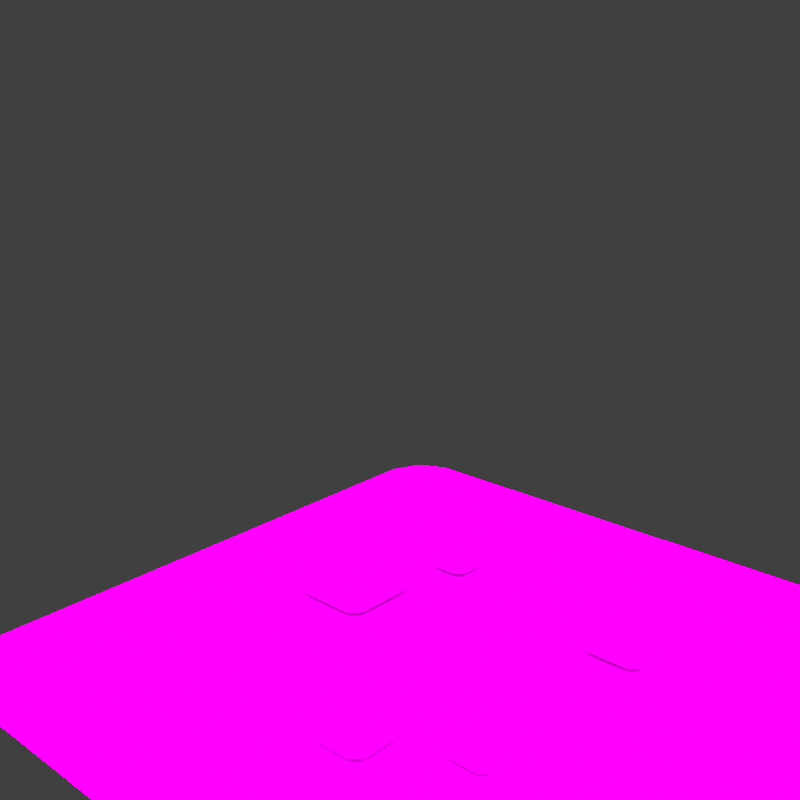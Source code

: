 # Source: cgMulliganStew.blend  (saved by Blender 3.6.11; exported with 4.5.12 LTS)
import bpy
from mathutils import Matrix  # noqa: F401  (used for matrix-valued properties, if any)

bpy.ops.wm.read_factory_settings(use_empty=True)
scene = bpy.context.scene
scene.name = 'Scene'

# ---- collections
col_don_t_render_me = bpy.data.collections.new("Don't Render Me"); scene.collection.children.link(col_don_t_render_me)

# ---- images (referenced by path relative to the original .blend; pixels are not part of the script)
import os
ASSET_DIR = os.environ.get("B2B_ASSET_DIR", "")  # directory of the original .blend (textures are referenced by path, not embedded)
HERE = os.path.dirname(os.path.abspath(__file__))  # packed textures are extracted next to this script under _unpacked/

def load_image(name, relpath, width, height, colorspace="sRGB"):
    """Load a texture the original file referenced (path relative to the .blend, or extracted next to this script)."""
    p = next((c for c in (os.path.join(HERE, relpath), os.path.join(ASSET_DIR, relpath)) if relpath and os.path.exists(c)), "")
    if p:
        img = bpy.data.images.load(p, check_existing=True)
        img.name = name
    else:  # same state as the original file: an image datablock whose file is absent (Cycles renders it pink)
        img = bpy.data.images.new(name, width, height)
        img.source = "FILE"
        img.filepath = "//" + (relpath or name)
    img.colorspace_settings.name = colorspace
    return img
img_cgmulliganstew = load_image('cgMulliganStew', 'cgMulliganStew.png', 1024, 1024, 'sRGB')

# ---- materials (node trees are filled in below, after node groups)
mat_cgmulliganstew = bpy.data.materials.new('cgMulliganStew')
mat_cgmulliganstew.diffuse_color = (0.0, 0.0, 0.0, 1.0)
mat_cgmulliganstew.roughness = 0.5528
mat_cgmulliganstew.specular_intensity = 1.0
mat_cgmulliganstew.metallic = 1.0
mat_material = bpy.data.materials.new('Material')
mat_material.alpha_threshold = 0.0
mat_material.line_color = (0.0, 0.0, 0.0, 1.0)
mat_pla_template = bpy.data.materials.new('PLA_Template')
mat_pla_template.diffuse_color = (0.5, 0.5, 0.5, 1.0)
mat_pla_template.roughness = 0.5528
mat_pla_template.specular_intensity = 0.0

# ---- node groups
ng_pla_pok_mon_shader = bpy.data.node_groups.new('PLA Pokémon Shader', 'ShaderNodeTree')
_s = ng_pla_pok_mon_shader.interface.new_socket(name='Shader', in_out='OUTPUT', socket_type='NodeSocketShader')
_s = ng_pla_pok_mon_shader.interface.new_socket(name='Albedo', in_out='INPUT', socket_type='NodeSocketColor')
_s.default_value = (1.0, 0.6235, 0.0, 1.0)
_s = ng_pla_pok_mon_shader.interface.new_socket(name='_Lym Color', in_out='INPUT', socket_type='NodeSocketColor')
_s.default_value = (0.8, 0.8, 0.8, 1.0)
_s = ng_pla_pok_mon_shader.interface.new_socket(name='_Lym Alpha', in_out='INPUT', socket_type='NodeSocketFloat')
_s.subtype = 'FACTOR'
_s.default_value = 0.5
_s.min_value = 0.0
_s.max_value = 1.0
_s = ng_pla_pok_mon_shader.interface.new_socket(name='Layer Color Mask 1', in_out='INPUT', socket_type='NodeSocketColor')
_s.default_value = (0.002732, 0.002125, 0.002125, 1.0)
_s = ng_pla_pok_mon_shader.interface.new_socket(name='Layer Color Mask 2', in_out='INPUT', socket_type='NodeSocketColor')
_s.default_value = (0.03434, 0.008023, 0.003035, 1.0)
_s = ng_pla_pok_mon_shader.interface.new_socket(name='Layer Color Mask 3', in_out='INPUT', socket_type='NodeSocketColor')
_s.default_value = (0.02029, 0.02029, 0.02029, 1.0)
_s = ng_pla_pok_mon_shader.interface.new_socket(name='Layer Color Mask 4', in_out='INPUT', socket_type='NodeSocketColor')
_s.default_value = (0.02029, 0.02029, 0.02029, 1.0)
_s = ng_pla_pok_mon_shader.interface.new_socket(name='Gamma Adjust', in_out='INPUT', socket_type='NodeSocketFloat')
_s.default_value = 0.5
_s.min_value = 0.001
_s.max_value = 10.0
_s = ng_pla_pok_mon_shader.interface.new_socket(name='Roughness', in_out='INPUT', socket_type='NodeSocketFloat')
_s.subtype = 'FACTOR'
_s.default_value = 0.5
_s.min_value = 0.0
_s.max_value = 1.0
_s = ng_pla_pok_mon_shader.interface.new_socket(name='Color', in_out='INPUT', socket_type='NodeSocketColor')
_s.default_value = (0.8, 0.8, 0.8, 1.0)
_s = ng_pla_pok_mon_shader.interface.new_socket(name='_ao', in_out='INPUT', socket_type='NodeSocketColor')
_s.default_value = (1.0, 1.0, 1.0, 1.0)
_s = ng_pla_pok_mon_shader.interface.new_socket(name='_nrm', in_out='INPUT', socket_type='NodeSocketColor')
_s.default_value = (0.5, 0.5, 1.0, 1.0)
_s = ng_pla_pok_mon_shader.interface.new_socket(name='Normal Map Strength', in_out='INPUT', socket_type='NodeSocketFloat')
_s.default_value = 3.0
_s.min_value = 0.0
_s.max_value = 10.0
_N = ng_pla_pok_mon_shader.nodes; _L = ng_pla_pok_mon_shader.links
n0 = _N.new('ShaderNodeValToRGB'); n0.name = 'Rampa de color'; n0.location = (211, -360)
n0.hide = True
while len(n0.color_ramp.elements) > 1: n0.color_ramp.elements.remove(n0.color_ramp.elements[-1])
n0.color_ramp.elements[0].position = 0.2402; n0.color_ramp.elements[0].color = (1.0, 1.0, 1.0, 1.0)
_e = n0.color_ramp.elements.new(0.5459); _e.color = (0.0, 0.0, 0.0, 1.0)
n1 = _N.new('ShaderNodeMixShader'); n1.name = 'Mezclar sombreadores'; n1.location = (1032, -54)
n2 = _N.new('ShaderNodeValToRGB'); n2.name = 'Rampa de color.003'; n2.location = (-841, 144)
n2.hide = True
n2.color_ramp.interpolation = 'EASE'
while len(n2.color_ramp.elements) > 1: n2.color_ramp.elements.remove(n2.color_ramp.elements[-1])
n2.color_ramp.elements[0].position = 0.0; n2.color_ramp.elements[0].color = (0.0, 0.0, 0.0, 1.0)
_e = n2.color_ramp.elements.new(0.7077); _e.color = (1.0, 1.0, 1.0, 1.0)
n3 = _N.new('ShaderNodeValToRGB'); n3.name = 'Rampa de color.002'; n3.location = (-840, 65)
n3.hide = True
n3.color_ramp.interpolation = 'EASE'
while len(n3.color_ramp.elements) > 1: n3.color_ramp.elements.remove(n3.color_ramp.elements[-1])
n3.color_ramp.elements[0].position = 0.0; n3.color_ramp.elements[0].color = (0.0, 0.0, 0.0, 1.0)
_e = n3.color_ramp.elements.new(0.03494); _e.color = (1.0, 1.0, 1.0, 1.0)
n4 = _N.new('ShaderNodeValToRGB'); n4.name = 'Rampa de color.001'; n4.location = (-833, 203)
n4.hide = True
n4.color_ramp.interpolation = 'EASE'
while len(n4.color_ramp.elements) > 1: n4.color_ramp.elements.remove(n4.color_ramp.elements[-1])
n4.color_ramp.elements[0].position = 0.0; n4.color_ramp.elements[0].color = (0.0, 0.0, 0.0, 1.0)
_e = n4.color_ramp.elements.new(0.03494); _e.color = (1.0, 1.0, 1.0, 1.0)
n5 = _N.new('ShaderNodeMix'); n5.name = 'Mezclar.005'; n5.location = (-546, 79)
n5.label = 'Blue Channel'
n5.hide = True
n5.data_type = 'RGBA'
n6 = _N.new('NodeGroupOutput'); n6.name = 'Group Output'; n6.location = (1222, 0)
n7 = _N.new('ShaderNodeMix'); n7.name = 'Mezclar.006'; n7.location = (-529, 146)
n7.label = 'Green Channel'
n7.hide = True
n7.data_type = 'RGBA'
n8 = _N.new('ShaderNodeMix'); n8.name = 'Mezclar.004'; n8.location = (-550, 24)
n8.label = 'Alpha Channel'
n8.hide = True
n8.data_type = 'RGBA'
n9 = _N.new('NodeGroupInput'); n9.name = 'Group Input'; n9.location = (-1343, 21)
n10 = _N.new('ShaderNodeGamma'); n10.name = 'Gamma'; n10.location = (-376, 19)
n10.hide = True
n11 = _N.new('ShaderNodeHueSaturation'); n11.name = 'Tono Saturación Valor'; n11.location = (72, -153)
n11.inputs[0].default_value = 0.45
n11.inputs[1].default_value = 2.0
n11.inputs[2].default_value = 0.2
n12 = _N.new('ShaderNodeMix'); n12.name = 'Mezclar.001'; n12.location = (-175, -22)
n12.hide = True
n12.data_type = 'RGBA'
n12.blend_type = 'OVERLAY'
n12.inputs[0].default_value = 1.0
n13 = _N.new('ShaderNodeMix'); n13.name = 'Mezclar.003'; n13.location = (-530, 213)
n13.label = 'Red Channel'
n13.hide = True
n13.data_type = 'RGBA'
n14 = _N.new('ShaderNodeSeparateColor'); n14.name = 'Separar RVA.001'; n14.location = (-1073, 147)
n14.hide = True
n15 = _N.new('ShaderNodeNormalMap'); n15.name = 'Mapa de normales'; n15.location = (-411, -329)
n16 = _N.new('ShaderNodeBsdfDiffuse'); n16.name = 'BSDF Difuso'; n16.location = (-155, -459)
n16.hide = True
n17 = _N.new('ShaderNodeShaderToRGB'); n17.name = 'Sombreador a RVA'; n17.location = (87, -446)
n17.hide = True
n18 = _N.new('ShaderNodeMix'); n18.name = 'Mezclar'; n18.location = (471, -130)
n18.data_type = 'RGBA'
n19 = _N.new('ShaderNodeEmission'); n19.name = 'Emisión'; n19.location = (767, -139)
n20 = _N.new('ShaderNodeEeveeSpecular'); n20.name = 'Especularidad BSDF'; n20.location = (662, 230)
n20.width = 224
n20.inputs[4].default_value = 0.9142
_L.new(n9.outputs[0], n13.inputs[6])
_L.new(n9.outputs[1], n14.inputs[0])
_L.new(n9.outputs[2], n8.inputs[0])
_L.new(n9.outputs[8], n20.inputs[2])
_L.new(n9.outputs[9], n16.inputs[0])
_L.new(n9.outputs[10], n20.inputs[1])
_L.new(n1.outputs[0], n6.inputs[0])
_L.new(n9.outputs[11], n15.inputs[1])
_L.new(n17.outputs[0], n0.inputs[0])
_L.new(n16.outputs[0], n17.inputs[0])
_L.new(n18.outputs[2], n19.inputs[0])
_L.new(n0.outputs[0], n18.inputs[0])
_L.new(n11.outputs[0], n18.inputs[7])
_L.new(n12.outputs[2], n11.inputs[4])
_L.new(n12.outputs[2], n18.inputs[6])
_L.new(n20.outputs[0], n1.inputs[1])
_L.new(n19.outputs[0], n1.inputs[2])
_L.new(n15.outputs[0], n20.inputs[5])
_L.new(n14.outputs[0], n4.inputs[0])
_L.new(n14.outputs[2], n3.inputs[0])
_L.new(n13.outputs[2], n7.inputs[6])
_L.new(n7.outputs[2], n5.inputs[6])
_L.new(n5.outputs[2], n8.inputs[6])
_L.new(n3.outputs[0], n5.inputs[0])
_L.new(n4.outputs[0], n13.inputs[0])
_L.new(n14.outputs[1], n2.inputs[0])
_L.new(n2.outputs[0], n7.inputs[0])
_L.new(n8.outputs[2], n10.inputs[0])
_L.new(n10.outputs[0], n12.inputs[6])
_L.new(n9.outputs[3], n13.inputs[7])
_L.new(n9.outputs[4], n7.inputs[7])
_L.new(n9.outputs[5], n5.inputs[7])
_L.new(n9.outputs[6], n8.inputs[7])
_L.new(n9.outputs[10], n12.inputs[7])
_L.new(n9.outputs[12], n15.inputs[0])
_L.new(n9.outputs[7], n10.inputs[1])
_L.new(n18.outputs[2], n20.inputs[0])
n6.is_active_output = True

# ---- material node trees
mat_cgmulliganstew.use_nodes = True; mat_cgmulliganstew.node_tree.nodes.clear()
_N = mat_cgmulliganstew.node_tree.nodes; _L = mat_cgmulliganstew.node_tree.links
n0 = _N.new('ShaderNodeBsdfPrincipled'); n0.name = 'Principled BSDF'; n0.location = (10, 300)
n0.distribution = 'GGX'
n0.subsurface_method = 'RANDOM_WALK_SKIN'
n0.inputs[2].default_value = 0.0
n0.inputs[3].default_value = 1.45
n0.inputs[13].default_value = 0.0
n0.inputs[27].default_value = (0.0, 0.0, 0.0, 1.0)
n0.inputs[28].default_value = 1.0
n1 = _N.new('ShaderNodeOutputMaterial'); n1.name = 'Material Output'; n1.location = (300, 300)
n2 = _N.new('ShaderNodeTexImage'); n2.name = 'Image Texture'; n2.location = (-337, 303)
n2.label = '64 x 64 px | 64 x 32 px | 64 x 16 px'
n2.image = img_cgmulliganstew
_L.new(n0.outputs[0], n1.inputs[0])
_L.new(n2.outputs[0], n0.inputs[0])
n1.is_active_output = True
mat_material.use_nodes = True; mat_material.node_tree.nodes.clear()
_N = mat_material.node_tree.nodes; _L = mat_material.node_tree.links
n0 = _N.new('ShaderNodeOutputMaterial'); n0.name = 'Material Output'; n0.location = (300, 300)
n1 = _N.new('ShaderNodeBsdfPrincipled'); n1.name = 'Principled BSDF'; n1.location = (10, 300)
n1.distribution = 'GGX'
n1.subsurface_method = 'BURLEY'
n1.inputs[2].default_value = 0.4
n1.inputs[3].default_value = 1.45
n1.inputs[27].default_value = (0.0, 0.0, 0.0, 1.0)
n1.inputs[28].default_value = 1.0
_L.new(n1.outputs[0], n0.inputs[0])
n0.is_active_output = True
mat_pla_template.use_nodes = True; mat_pla_template.node_tree.nodes.clear()
_N = mat_pla_template.node_tree.nodes; _L = mat_pla_template.node_tree.links
n0 = _N.new('ShaderNodeOutputMaterial'); n0.name = 'Material Output'; n0.location = (-1586, 659)
n1 = _N.new('ShaderNodeTexImage'); n1.name = 'Imagen.006'; n1.location = (-2534, 902)
n1.label = 'Albedo'
n2 = _N.new('ShaderNodeTexImage'); n2.name = 'Image Texture'; n2.location = (-2845, 391)
n2.label = 'Roughness Map'
n3 = _N.new('ShaderNodeTexImage'); n3.name = 'Imagen.002'; n3.location = (-2510, -217)
n3.label = 'Normal Map'
n4 = _N.new('ShaderNodeTexImage'); n4.name = 'Imagen.001'; n4.location = (-2842, 41)
n4.label = 'Ambient Occlusion'
n4.width = 256
n5 = _N.new('ShaderNodeTexImage'); n5.name = 'Imagen.007'; n5.location = (-2516, 574)
n5.label = 'LayeredMask'
n5.width = 244
n5.interpolation = 'Smart'
n6 = _N.new('ShaderNodeGroup'); n6.name = 'Grupo'; n6.location = (-1979, 625)
n6.node_tree = ng_pla_pok_mon_shader
n6.inputs[3].default_value = (0.04187, 0.03299, 0.1194, 1.0)
n6.inputs[4].default_value = (0.0, 1.0, 0.1304, 1.0)
n6.inputs[5].default_value = (0.001946, 0.0, 0.338, 1.0)
n6.inputs[6].default_value = (0.3518, 0.01549, 0.5862, 1.0)
n6.inputs[7].default_value = 1.0
n6.inputs[12].default_value = 3.0
_L.new(n6.outputs[0], n0.inputs[0])
_L.new(n1.outputs[0], n6.inputs[0])
_L.new(n5.outputs[0], n6.inputs[1])
_L.new(n5.outputs[1], n6.inputs[2])
_L.new(n2.outputs[0], n6.inputs[8])
_L.new(n2.outputs[0], n6.inputs[9])
_L.new(n4.outputs[0], n6.inputs[10])
_L.new(n3.outputs[0], n6.inputs[11])
n0.is_active_output = True

# ---- world
world_world = bpy.data.worlds.new('World'); scene.world = world_world
world_world.use_nodes = True; world_world.node_tree.nodes.clear()
_N = world_world.node_tree.nodes; _L = world_world.node_tree.links
n0 = _N.new('ShaderNodeOutputWorld'); n0.name = 'World Output'; n0.location = (300, 300)
n1 = _N.new('ShaderNodeBackground'); n1.name = 'Background'; n1.location = (10, 300)
n1.inputs[0].default_value = (0.05088, 0.05088, 0.05088, 1.0)
_L.new(n1.outputs[0], n0.inputs[0])
n0.is_active_output = True
world_world.color = (0.05088, 0.05088, 0.05088)
world_world.use_sun_shadow = False
world_world.sun_shadow_jitter_overblur = 0.0

# ---- cameras
cam_camera = bpy.data.cameras.new('Camera')
cam_camera.clip_end = 2e+04

# ---- lights
light_sun = bpy.data.lights.new('Sun', 'SUN')
light_sun.specular_factor = 0.0
light_sun.transmission_factor = 0.0
light_sun.angle = 3.142

# ---- meshes
me_cgmulliganstew = bpy.data.meshes.new('cgMulliganStew')
me_cgmulliganstew.from_pydata([(1.227, 1.432, -1.081e-07), (-1.365, 1.365, -1.03e-07), (-1.227, 1.432, -1.081e-07), (1.365, 1.365, -1.03e-07), (-1.432, 1.227, -9.265e-08), (1.432, 1.227, -9.265e-08), (-1.432, -1.227, 9.265e-08), (1.432, -1.227, 9.265e-08), (-1.365, -1.365, 1.03e-07), (1.365, -1.365, 1.03e-07), (-1.227, -1.432, 1.081e-07), (1.227, -1.432, 1.081e-07), (1.5, 1.75, -1.321e-07), (1.227, 1.432, -1.081e-07), (-1.227, 1.432, -1.081e-07), (1.365, 1.365, -1.03e-07), (-1.5, 1.75, -1.321e-07), (1.671, 1.671, -1.261e-07), (1.75, 1.5, -1.132e-07), (1.432, 1.227, -9.265e-08), (-1.365, 1.365, -1.03e-07), (-1.671, 1.671, -1.261e-07), (1.75, -1.5, 1.132e-07), (1.432, -1.227, 9.265e-08), (-1.75, 1.5, -1.132e-07), (-1.432, 1.227, -9.265e-08), (-1.432, -1.227, 9.265e-08), (-1.75, -1.5, 1.132e-07), (1.365, -1.365, 1.03e-07), (1.671, -1.671, 1.261e-07), (1.5, -1.75, 1.321e-07), (1.227, -1.432, 1.081e-07), (-1.365, -1.365, 1.03e-07), (-1.671, -1.671, 1.261e-07), (-1.5, -1.75, 1.321e-07), (-1.227, -1.432, 1.081e-07), (-0.9882, -0.04573, 0.03298), (-0.9882, 0.3186, 0.03298), (-0.9309, 0.3756, 0.03298), (-0.9309, -0.1028, 0.03298), (-0.5648, -0.1028, 0.03298), (-0.5648, 0.3756, 0.03298), (-0.5098, -0.04573, 0.03298), (-0.5098, 0.3186, 0.03298), (-0.02429, -0.8845, 0.03298), (-0.02429, -0.629, 0.03298), (0.02992, -0.5824, 0.03298), (0.02992, -0.9311, 0.03298), (0.2723, -0.9311, 0.03298), (0.2723, -0.5824, 0.03298), (0.3244, -0.8845, 0.03298), (0.3244, -0.629, 0.03298), (0.4632, 0.4415, 0.03298), (0.4632, 0.703, 0.03298), (0.5146, 0.7466, 0.03298), (0.5146, 0.3979, 0.03298), (0.7616, 0.3979, 0.03298), (0.7616, 0.7466, 0.03298), (0.8119, 0.4415, 0.03298), (0.8119, 0.703, 0.03298), (-0.6323, 0.6078, 0.03298), (-0.6323, 0.7852, 0.03298), (-0.5946, 0.8176, 0.03298), (-0.5946, 0.5754, 0.03298), (-0.4262, 0.5754, 0.03298), (-0.4262, 0.8176, 0.03298), (-0.3901, 0.6078, 0.03298), (-0.3901, 0.7852, 0.03298), (0.4983, -0.6181, 0.03298), (0.4983, -0.4192, 0.03298), (0.5296, -0.3881, 0.03298), (0.5296, -0.6492, 0.03298), (0.7294, -0.6492, 0.03298), (0.7294, -0.3881, 0.03298), (0.7594, -0.6181, 0.03298), (0.7594, -0.4192, 0.03298)], [], [(2, 1, 0), (1, 3, 0), (1, 4, 3), (4, 5, 3), (4, 6, 5), (6, 7, 5), (6, 8, 7), (8, 9, 7), (8, 10, 9), (10, 11, 9), (14, 13, 12), (12, 13, 15), (16, 14, 12), (17, 12, 15), (17, 15, 18), (15, 19, 18), (20, 14, 16), (21, 20, 16), (18, 19, 22), (19, 23, 22), (21, 24, 20), (24, 25, 20), (26, 25, 24), (27, 26, 24), (22, 23, 28), (29, 22, 28), (29, 28, 30), (28, 31, 30), (32, 26, 27), (33, 32, 27), (30, 31, 34), (33, 34, 32), (31, 35, 34), (34, 35, 32), (38, 37, 36), (39, 38, 36), (39, 40, 38), (40, 41, 38), (40, 42, 41), (42, 43, 41), (46, 45, 44), (47, 46, 44), (47, 48, 46), (48, 49, 46), (48, 50, 49), (50, 51, 49), (54, 53, 52), (55, 54, 52), (55, 56, 54), (56, 57, 54), (56, 58, 57), (58, 59, 57), (62, 61, 60), (63, 62, 60), (63, 64, 62), (64, 65, 62), (64, 66, 65), (66, 67, 65), (70, 69, 68), (71, 70, 68), (71, 72, 70), (72, 73, 70), (72, 74, 73), (74, 75, 73)])
me_cgmulliganstew.polygons.foreach_set('use_smooth', [True] * 64)
_uv = me_cgmulliganstew.uv_layers.new(name='UV0')
_uv.uv.foreach_set('vector', [0.67, 0.835, 0.665, 0.835, 0.665, 0.83, 0.83, 0.665, 0.835, 0.665, 0.835, 0.67, 0.67, 0.835, 0.665, 0.835, 0.665, 0.83, 0.83, 0.665, 0.835, 0.665, 0.835, 0.67, 0.67, 0.835, 0.665, 0.835, 0.665, 0.83, 0.83, 0.665, 0.835, 0.665, 0.835, 0.67, 0.67, 0.835, 0.665, 0.835, 0.665, 0.83, 0.83, 0.665, 0.835, 0.665, 0.835, 0.67, 0.67, 0.835, 0.665, 0.835, 0.665, 0.83, 0.83, 0.665, 0.835, 0.665, 0.835, 0.67, 0.17, 0.835, 0.165, 0.835, 0.165, 0.83, 0.33, 0.665, 0.335, 0.665, 0.335, 0.67, 0.17, 0.835, 0.165, 0.835, 0.165, 0.83, 0.33, 0.665, 0.335, 0.665, 0.335, 0.67, 0.17, 0.835, 0.165, 0.835, 0.165, 0.83, 0.33, 0.665, 0.335, 0.665, 0.335, 0.67, 0.17, 0.835, 0.165, 0.835, 0.165, 0.83, 0.33, 0.665, 0.335, 0.665, 0.335, 0.67, 0.17, 0.835, 0.165, 0.835, 0.165, 0.83, 0.33, 0.665, 0.335, 0.665, 0.335, 0.67, 0.17, 0.835, 0.165, 0.835, 0.165, 0.83, 0.33, 0.665, 0.335, 0.665, 0.335, 0.67, 0.17, 0.835, 0.165, 0.835, 0.165, 0.83, 0.33, 0.665, 0.335, 0.665, 0.335, 0.67, 0.17, 0.835, 0.165, 0.835, 0.165, 0.83, 0.33, 0.665, 0.335, 0.665, 0.335, 0.67, 0.17, 0.835, 0.165, 0.835, 0.165, 0.83, 0.33, 0.665, 0.335, 0.665, 0.335, 0.67, 0.17, 0.835, 0.165, 0.835, 0.165, 0.83, 0.33, 0.665, 0.335, 0.665, 0.335, 0.67, 0.17, 0.835, 0.165, 0.835, 0.165, 0.83, 0.33, 0.665, 0.335, 0.665, 0.335, 0.67, 0.17, 0.835, 0.165, 0.835, 0.165, 0.83, 0.33, 0.665, 0.335, 0.665, 0.335, 0.67, 0.17, 0.335, 0.165, 0.335, 0.165, 0.33, 0.33, 0.165, 0.335, 0.165, 0.335, 0.17, 0.17, 0.335, 0.165, 0.335, 0.165, 0.33, 0.33, 0.165, 0.335, 0.165, 0.335, 0.17, 0.17, 0.335, 0.165, 0.335, 0.165, 0.33, 0.33, 0.165, 0.335, 0.165, 0.335, 0.17, 0.17, 0.335, 0.165, 0.335, 0.165, 0.33, 0.33, 0.165, 0.335, 0.165, 0.335, 0.17, 0.17, 0.335, 0.165, 0.335, 0.165, 0.33, 0.33, 0.165, 0.335, 0.165, 0.335, 0.17, 0.17, 0.335, 0.165, 0.335, 0.165, 0.33, 0.33, 0.165, 0.335, 0.165, 0.335, 0.17, 0.17, 0.335, 0.165, 0.335, 0.165, 0.33, 0.33, 0.165, 0.335, 0.165, 0.335, 0.17, 0.17, 0.335, 0.165, 0.335, 0.165, 0.33, 0.33, 0.165, 0.335, 0.165, 0.335, 0.17, 0.17, 0.335, 0.165, 0.335, 0.165, 0.33, 0.33, 0.165, 0.335, 0.165, 0.335, 0.17, 0.67, 0.335, 0.665, 0.335, 0.665, 0.33, 0.83, 0.165, 0.835, 0.165, 0.835, 0.17, 0.67, 0.335, 0.665, 0.335, 0.665, 0.33, 0.83, 0.165, 0.835, 0.165, 0.835, 0.17, 0.67, 0.335, 0.665, 0.335, 0.665, 0.33, 0.83, 0.165, 0.835, 0.165, 0.835, 0.17, 0.67, 0.335, 0.665, 0.335, 0.665, 0.33, 0.83, 0.165, 0.835, 0.165, 0.835, 0.17, 0.67, 0.335, 0.665, 0.335, 0.665, 0.33, 0.83, 0.165, 0.835, 0.165, 0.835, 0.17, 0.67, 0.335, 0.665, 0.335, 0.665, 0.33, 0.83, 0.165, 0.835, 0.165, 0.835, 0.17])
_ca = me_cgmulliganstew.color_attributes.new('Attribute', 'BYTE_COLOR', 'CORNER')
_ca.data.foreach_set('color', [0.5395, 0.2122, 0.02843, 1.0, 0.5395, 0.2122, 0.02843, 1.0, 0.5395, 0.2122, 0.02843, 1.0, 0.5395, 0.2122, 0.02843, 1.0, 0.5395, 0.2122, 0.02843, 1.0, 0.5395, 0.2122, 0.02843, 1.0, 0.5395, 0.2122, 0.02843, 1.0, 0.5395, 0.2122, 0.02843, 1.0, 0.5395, 0.2122, 0.02843, 1.0, 0.5395, 0.2122, 0.02843, 1.0, 0.5395, 0.2122, 0.02843, 1.0, 0.5395, 0.2122, 0.02843, 1.0, 0.5395, 0.2122, 0.02843, 1.0, 0.5395, 0.2122, 0.02843, 1.0, 0.5395, 0.2122, 0.02843, 1.0, 0.5395, 0.2122, 0.02843, 1.0, 0.5395, 0.2122, 0.02843, 1.0, 0.5395, 0.2122, 0.02843, 1.0, 0.5395, 0.2122, 0.02843, 1.0, 0.5395, 0.2122, 0.02843, 1.0, 0.5395, 0.2122, 0.02843, 1.0, 0.5395, 0.2122, 0.02843, 1.0, 0.5395, 0.2122, 0.02843, 1.0, 0.5395, 0.2122, 0.02843, 1.0, 0.5395, 0.2122, 0.02843, 1.0, 0.5395, 0.2122, 0.02843, 1.0, 0.5395, 0.2122, 0.02843, 1.0, 0.5395, 0.2122, 0.02843, 1.0, 0.5395, 0.2122, 0.02843, 1.0, 0.5395, 0.2122, 0.02843, 1.0, 0.3968, 0.1559, 0.02217, 1.0, 0.3968, 0.1559, 0.02217, 1.0, 0.3968, 0.1559, 0.02217, 1.0, 0.3968, 0.1559, 0.02217, 1.0, 0.3968, 0.1559, 0.02217, 1.0, 0.3968, 0.1559, 0.02217, 1.0, 0.3968, 0.1559, 0.02217, 1.0, 0.3968, 0.1559, 0.02217, 1.0, 0.3968, 0.1559, 0.02217, 1.0, 0.3968, 0.1559, 0.02217, 1.0, 0.3968, 0.1559, 0.02217, 1.0, 0.3968, 0.1559, 0.02217, 1.0, 0.3968, 0.1559, 0.02217, 1.0, 0.3968, 0.1559, 0.02217, 1.0, 0.3968, 0.1559, 0.02217, 1.0, 0.3968, 0.1559, 0.02217, 1.0, 0.3968, 0.1559, 0.02217, 1.0, 0.3968, 0.1559, 0.02217, 1.0, 0.3968, 0.1559, 0.02217, 1.0, 0.3968, 0.1559, 0.02217, 1.0, 0.3968, 0.1559, 0.02217, 1.0, 0.3968, 0.1559, 0.02217, 1.0, 0.3968, 0.1559, 0.02217, 1.0, 0.3968, 0.1559, 0.02217, 1.0, 0.3968, 0.1559, 0.02217, 1.0, 0.3968, 0.1559, 0.02217, 1.0, 0.3968, 0.1559, 0.02217, 1.0, 0.3968, 0.1559, 0.02217, 1.0, 0.3968, 0.1559, 0.02217, 1.0, 0.3968, 0.1559, 0.02217, 1.0, 0.3968, 0.1559, 0.02217, 1.0, 0.3968, 0.1559, 0.02217, 1.0, 0.3968, 0.1559, 0.02217, 1.0, 0.3968, 0.1559, 0.02217, 1.0, 0.3968, 0.1559, 0.02217, 1.0, 0.3968, 0.1559, 0.02217, 1.0, 0.3968, 0.1559, 0.02217, 1.0, 0.3968, 0.1559, 0.02217, 1.0, 0.3968, 0.1559, 0.02217, 1.0, 0.3968, 0.1559, 0.02217, 1.0, 0.3968, 0.1559, 0.02217, 1.0, 0.3968, 0.1559, 0.02217, 1.0, 0.3968, 0.1559, 0.02217, 1.0, 0.3968, 0.1559, 0.02217, 1.0, 0.3968, 0.1559, 0.02217, 1.0, 0.3968, 0.1559, 0.02217, 1.0, 0.3968, 0.1559, 0.02217, 1.0, 0.3968, 0.1559, 0.02217, 1.0, 0.3968, 0.1559, 0.02217, 1.0, 0.3968, 0.1559, 0.02217, 1.0, 0.3968, 0.1559, 0.02217, 1.0, 0.3968, 0.1559, 0.02217, 1.0, 0.3968, 0.1559, 0.02217, 1.0, 0.3968, 0.1559, 0.02217, 1.0, 0.3968, 0.1559, 0.02217, 1.0, 0.3968, 0.1559, 0.02217, 1.0, 0.3968, 0.1559, 0.02217, 1.0, 0.3968, 0.1559, 0.02217, 1.0, 0.3968, 0.1559, 0.02217, 1.0, 0.3968, 0.1559, 0.02217, 1.0, 0.3968, 0.1559, 0.02217, 1.0, 0.3968, 0.1559, 0.02217, 1.0, 0.3968, 0.1559, 0.02217, 1.0, 0.3968, 0.1559, 0.02217, 1.0, 0.3968, 0.1559, 0.02217, 1.0, 0.3968, 0.1559, 0.02217, 1.0, 0.3968, 0.1559, 0.02217, 1.0, 0.3968, 0.1559, 0.02217, 1.0, 0.3968, 0.1559, 0.02217, 1.0, 0.3968, 0.1559, 0.02217, 1.0, 0.3968, 0.1559, 0.02217, 1.0, 0.3968, 0.1559, 0.02217, 1.0, 0.4072, 0.06663, 0.005182, 1.0, 0.4072, 0.06663, 0.005182, 1.0, 0.4072, 0.06663, 0.005182, 1.0, 0.4072, 0.06663, 0.005182, 1.0, 0.4072, 0.06663, 0.005182, 1.0, 0.4072, 0.06663, 0.005182, 1.0, 0.4072, 0.06663, 0.005182, 1.0, 0.4072, 0.06663, 0.005182, 1.0, 0.4072, 0.06663, 0.005182, 1.0, 0.4072, 0.06663, 0.005182, 1.0, 0.4072, 0.06663, 0.005182, 1.0, 0.4072, 0.06663, 0.005182, 1.0, 0.4072, 0.06663, 0.005182, 1.0, 0.4072, 0.06663, 0.005182, 1.0, 0.4072, 0.06663, 0.005182, 1.0, 0.4072, 0.06663, 0.005182, 1.0, 0.4072, 0.06663, 0.005182, 1.0, 0.4072, 0.06663, 0.005182, 1.0, 0.4072, 0.06663, 0.005182, 1.0, 0.4072, 0.06663, 0.005182, 1.0, 0.4072, 0.06663, 0.005182, 1.0, 0.4072, 0.06663, 0.005182, 1.0, 0.4072, 0.06663, 0.005182, 1.0, 0.4072, 0.06663, 0.005182, 1.0, 0.4072, 0.06663, 0.005182, 1.0, 0.4072, 0.06663, 0.005182, 1.0, 0.4072, 0.06663, 0.005182, 1.0, 0.4072, 0.06663, 0.005182, 1.0, 0.4072, 0.06663, 0.005182, 1.0, 0.4072, 0.06663, 0.005182, 1.0, 0.4072, 0.06663, 0.005182, 1.0, 0.4072, 0.06663, 0.005182, 1.0, 0.4072, 0.06663, 0.005182, 1.0, 0.4072, 0.06663, 0.005182, 1.0, 0.4072, 0.06663, 0.005182, 1.0, 0.4072, 0.06663, 0.005182, 1.0, 0.4072, 0.06663, 0.005182, 1.0, 0.4072, 0.06663, 0.005182, 1.0, 0.4072, 0.06663, 0.005182, 1.0, 0.4072, 0.06663, 0.005182, 1.0, 0.4072, 0.06663, 0.005182, 1.0, 0.4072, 0.06663, 0.005182, 1.0, 0.4072, 0.06663, 0.005182, 1.0, 0.4072, 0.06663, 0.005182, 1.0, 0.4072, 0.06663, 0.005182, 1.0, 0.4072, 0.06663, 0.005182, 1.0, 0.4072, 0.06663, 0.005182, 1.0, 0.4072, 0.06663, 0.005182, 1.0, 0.4072, 0.06663, 0.005182, 1.0, 0.4072, 0.06663, 0.005182, 1.0, 0.4072, 0.06663, 0.005182, 1.0, 0.4072, 0.06663, 0.005182, 1.0, 0.4072, 0.06663, 0.005182, 1.0, 0.4072, 0.06663, 0.005182, 1.0, 0.5841, 0.3278, 0.03071, 1.0, 0.5841, 0.3278, 0.03071, 1.0, 0.5841, 0.3278, 0.03071, 1.0, 0.5841, 0.3278, 0.03071, 1.0, 0.5841, 0.3278, 0.03071, 1.0, 0.5841, 0.3278, 0.03071, 1.0, 0.5841, 0.3278, 0.03071, 1.0, 0.5841, 0.3278, 0.03071, 1.0, 0.5841, 0.3278, 0.03071, 1.0, 0.5841, 0.3278, 0.03071, 1.0, 0.5841, 0.3278, 0.03071, 1.0, 0.5841, 0.3278, 0.03071, 1.0, 0.5841, 0.3278, 0.03071, 1.0, 0.5841, 0.3278, 0.03071, 1.0, 0.5841, 0.3278, 0.03071, 1.0, 0.5841, 0.3278, 0.03071, 1.0, 0.5841, 0.3278, 0.03071, 1.0, 0.5841, 0.3278, 0.03071, 1.0, 0.5841, 0.3278, 0.03071, 1.0, 0.5841, 0.3278, 0.03071, 1.0, 0.5841, 0.3278, 0.03071, 1.0, 0.5841, 0.3278, 0.03071, 1.0, 0.5841, 0.3278, 0.03071, 1.0, 0.5841, 0.3278, 0.03071, 1.0, 0.5841, 0.3278, 0.03071, 1.0, 0.5841, 0.3278, 0.03071, 1.0, 0.5841, 0.3278, 0.03071, 1.0, 0.5841, 0.3278, 0.03071, 1.0, 0.5841, 0.3278, 0.03071, 1.0, 0.5841, 0.3278, 0.03071, 1.0, 0.5841, 0.3278, 0.03071, 1.0, 0.5841, 0.3278, 0.03071, 1.0, 0.5841, 0.3278, 0.03071, 1.0, 0.5841, 0.3278, 0.03071, 1.0, 0.5841, 0.3278, 0.03071, 1.0, 0.5841, 0.3278, 0.03071, 1.0])
me_cgmulliganstew.materials.append(mat_cgmulliganstew)
me_cgmulliganstew.update()
me_cgmulliganstew.normals_split_custom_set([tuple(v) for v in zip(*[iter([0.0, 7.55e-08, 1.0, 0.0, 7.55e-08, 1.0, 0.0, 7.55e-08, 1.0, 0.0, 7.55e-08, 1.0, 0.0, 7.55e-08, 1.0, 0.0, 7.55e-08, 1.0, 0.0, 7.55e-08, 1.0, 0.0, 7.55e-08, 1.0, 0.0, 7.55e-08, 1.0, 0.0, 7.55e-08, 1.0, 0.0, 7.55e-08, 1.0, 0.0, 7.55e-08, 1.0, 0.0, 7.55e-08, 1.0, 0.0, 7.55e-08, 1.0, 0.0, 7.55e-08, 1.0, 0.0, 7.55e-08, 1.0, 0.0, 7.55e-08, 1.0, 0.0, 7.55e-08, 1.0, 0.0, 7.55e-08, 1.0, 0.0, 7.55e-08, 1.0, 0.0, 7.55e-08, 1.0, 0.0, 7.55e-08, 1.0, 0.0, 7.55e-08, 1.0, 0.0, 7.55e-08, 1.0, 0.0, 7.55e-08, 1.0, 0.0, 7.55e-08, 1.0, 0.0, 7.55e-08, 1.0, 0.0, 7.55e-08, 1.0, 0.0, 7.55e-08, 1.0, 0.0, 7.55e-08, 1.0, 0.0, 7.55e-08, 1.0, 5.233e-15, 7.55e-08, 1.0, 1.963e-15, 7.55e-08, 1.0, 1.963e-15, 7.55e-08, 1.0, 5.233e-15, 7.55e-08, 1.0, 3.01e-14, 7.55e-08, 1.0, 0.0, 7.55e-08, 1.0, 0.0, 7.55e-08, 1.0, 1.963e-15, 7.55e-08, 1.0, 1.162e-14, 7.55e-08, 1.0, 1.963e-15, 7.55e-08, 1.0, 3.01e-14, 7.55e-08, 1.0, 1.162e-14, 7.55e-08, 1.0, 3.01e-14, 7.55e-08, 1.0, 2.643e-14, 7.55e-08, 1.0, 3.01e-14, 7.55e-08, 1.0, 3.14e-14, 7.55e-08, 1.0, 2.643e-14, 7.55e-08, 1.0, -1.368e-14, 7.55e-08, 1.0, 0.0, 7.55e-08, 1.0, 0.0, 7.55e-08, 1.0, -1.162e-14, 7.55e-08, 1.0, -1.368e-14, 7.55e-08, 1.0, 0.0, 7.55e-08, 1.0, 2.643e-14, 7.55e-08, 1.0, 3.14e-14, 7.55e-08, 1.0, -2.205e-14, 7.55e-08, 1.0, 3.14e-14, 7.55e-08, 1.0, -2.489e-14, 7.55e-08, 1.0, -2.205e-14, 7.55e-08, 1.0, -1.162e-14, 7.55e-08, 1.0, -2.205e-14, 7.55e-08, 1.0, -1.368e-14, 7.55e-08, 1.0, -2.205e-14, 7.55e-08, 1.0, -2.489e-14, 7.55e-08, 1.0, -1.368e-14, 7.55e-08, 1.0, 3.14e-14, 7.55e-08, 1.0, -2.489e-14, 7.55e-08, 1.0, -2.205e-14, 7.55e-08, 1.0, 2.643e-14, 7.55e-08, 1.0, 3.14e-14, 7.55e-08, 1.0, -2.205e-14, 7.55e-08, 1.0, -2.205e-14, 7.55e-08, 1.0, -2.489e-14, 7.55e-08, 1.0, -1.368e-14, 7.55e-08, 1.0, -1.162e-14, 7.55e-08, 1.0, -2.205e-14, 7.55e-08, 1.0, -1.368e-14, 7.55e-08, 1.0, -1.162e-14, 7.55e-08, 1.0, -1.368e-14, 7.55e-08, 1.0, 0.0, 7.55e-08, 1.0, -1.368e-14, 7.55e-08, 1.0, 0.0, 7.55e-08, 1.0, 0.0, 7.55e-08, 1.0, 3.01e-14, 7.55e-08, 1.0, 3.14e-14, 7.55e-08, 1.0, 2.643e-14, 7.55e-08, 1.0, 1.162e-14, 7.55e-08, 1.0, 3.01e-14, 7.55e-08, 1.0, 2.643e-14, 7.55e-08, 1.0, 0.0, 7.55e-08, 1.0, 0.0, 7.55e-08, 1.0, 1.963e-15, 7.55e-08, 1.0, 1.162e-14, 7.55e-08, 1.0, 1.963e-15, 7.55e-08, 1.0, 3.01e-14, 7.55e-08, 1.0, 0.0, 7.55e-08, 1.0, 5.233e-15, 7.55e-08, 1.0, 1.963e-15, 7.55e-08, 1.0, 1.963e-15, 7.55e-08, 1.0, 5.233e-15, 7.55e-08, 1.0, 3.01e-14, 7.55e-08, 1.0, -1.301e-08, 7.613e-08, 1.0, -8.923e-08, 7.157e-08, 1.0, 1.871e-07, 7.751e-08, 1.0, 6.81e-08, 7.787e-08, 1.0, -1.301e-08, 7.613e-08, 1.0, 1.871e-07, 7.751e-08, 1.0, 6.81e-08, 7.787e-08, 1.0, -6.97e-08, 7.787e-08, 1.0, -1.301e-08, 7.613e-08, 1.0, -6.97e-08, 7.787e-08, 1.0, 7.224e-09, 7.615e-08, 1.0, -1.301e-08, 7.613e-08, 1.0, -6.97e-08, 7.787e-08, 1.0, -1.97e-07, 7.753e-08, 1.0, 7.224e-09, 7.615e-08, 1.0, -1.97e-07, 7.753e-08, 1.0, 6.971e-08, 7.157e-08, 1.0, 7.224e-09, 7.615e-08, 1.0, 0.0, 7.426e-08, 1.0, 0.0, 7.291e-08, 1.0, 0.0, 7.464e-08, 1.0, 0.0, 7.478e-08, 1.0, 0.0, 7.426e-08, 1.0, 0.0, 7.464e-08, 1.0, 0.0, 7.478e-08, 1.0, 0.0, 7.478e-08, 1.0, 0.0, 7.426e-08, 1.0, 0.0, 7.478e-08, 1.0, 4.864e-09, 7.426e-08, 1.0, 0.0, 7.426e-08, 1.0, 0.0, 7.478e-08, 1.0, 1.298e-09, 7.465e-08, 1.0, 4.864e-09, 7.426e-08, 1.0, 1.298e-09, 7.465e-08, 1.0, 1.751e-08, 7.291e-08, 1.0, 4.864e-09, 7.426e-08, 1.0, 7.111e-09, 7.377e-08, 1.0, 0.0, 7.124e-08, 1.0, 9.616e-08, 7.452e-08, 1.0, 3.693e-08, 7.478e-08, 1.0, 7.111e-09, 7.377e-08, 1.0, 9.616e-08, 7.452e-08, 1.0, 3.693e-08, 7.478e-08, 1.0, -3.747e-08, 7.478e-08, 1.0, 7.111e-09, 7.377e-08, 1.0, -3.747e-08, 7.478e-08, 1.0, -2.093e-09, 7.377e-08, 1.0, 7.111e-09, 7.377e-08, 1.0, -3.747e-08, 7.478e-08, 1.0, -9.732e-08, 7.453e-08, 1.0, -2.093e-09, 7.377e-08, 1.0, -9.732e-08, 7.453e-08, 1.0, 1.77e-08, 7.124e-08, 1.0, -2.093e-09, 7.377e-08, 1.0, -2.425e-08, 7.89e-08, 1.0, -1.394e-07, 8.399e-08, 1.0, 1.775e-07, 7.746e-08, 1.0, 7.231e-08, 7.691e-08, 1.0, -2.425e-08, 7.89e-08, 1.0, 1.775e-07, 7.746e-08, 1.0, 7.231e-08, 7.691e-08, 1.0, -7.415e-08, 7.691e-08, 1.0, -2.425e-08, 7.89e-08, 1.0, -7.415e-08, 7.691e-08, 1.0, 3.536e-08, 7.888e-08, 1.0, -2.425e-08, 7.89e-08, 1.0, -7.415e-08, 7.691e-08, 1.0, -1.835e-07, 7.744e-08, 1.0, 3.536e-08, 7.888e-08, 1.0, -1.835e-07, 7.744e-08, 1.0, 1.815e-07, 8.399e-08, 1.0, 3.536e-08, 7.888e-08, 1.0, -4.145e-08, 7.752e-08, 1.0, -1.498e-07, 9.367e-08, 1.0, -8.598e-09, 7.263e-08, 1.0, 0.0, 7.134e-08, 1.0, -4.145e-08, 7.752e-08, 1.0, -8.598e-09, 7.263e-08, 1.0, 0.0, 7.134e-08, 1.0, 0.0, 7.134e-08, 1.0, -4.145e-08, 7.752e-08, 1.0, 0.0, 7.134e-08, 1.0, 4.255e-08, 7.743e-08, 1.0, -4.145e-08, 7.752e-08, 1.0, 0.0, 7.134e-08, 1.0, 8.528e-09, 7.256e-08, 1.0, 4.255e-08, 7.743e-08, 1.0, 8.528e-09, 7.256e-08, 1.0, 1.56e-07, 9.367e-08, 1.0, 4.255e-08, 7.743e-08, 1.0])] * 3)])
me_cube = bpy.data.meshes.new('Cube')
me_cube.from_pydata([(1.0, 1.0, 1.0), (1.0, 1.0, -1.0), (1.0, -1.0, 1.0), (1.0, -1.0, -1.0), (-1.0, 1.0, 1.0), (-1.0, 1.0, -1.0), (-1.0, -1.0, 1.0), (-1.0, -1.0, -1.0)], [], [(0, 4, 6, 2), (3, 2, 6, 7), (7, 6, 4, 5), (5, 1, 3, 7), (1, 0, 2, 3), (5, 4, 0, 1)])
_uv = me_cube.uv_layers.new(name='UVMap')
_uv.uv.foreach_set('vector', [0.625, 0.5, 0.875, 0.5, 0.875, 0.75, 0.625, 0.75, 0.375, 0.75, 0.625, 0.75, 0.625, 1.0, 0.375, 1.0, 0.375, 0.0, 0.625, 0.0, 0.625, 0.25, 0.375, 0.25, 0.125, 0.5, 0.375, 0.5, 0.375, 0.75, 0.125, 0.75, 0.375, 0.5, 0.625, 0.5, 0.625, 0.75, 0.375, 0.75, 0.375, 0.25, 0.625, 0.25, 0.625, 0.5, 0.375, 0.5])
me_cube.materials.append(mat_material)
me_cube.use_remesh_preserve_volume = False
me_cube.use_remesh_preserve_attributes = False
me_cube.use_mirror_vertex_groups = False
me_cube.update()
me_cube_001 = bpy.data.meshes.new('Cube.001')
me_cube_001.from_pydata([(1.0, 1.0, 1.0), (1.0, 1.0, -1.0), (1.0, -1.0, 1.0), (1.0, -1.0, -1.0), (-1.0, 1.0, 1.0), (-1.0, 1.0, -1.0), (-1.0, -1.0, 1.0), (-1.0, -1.0, -1.0)], [], [(0, 4, 6, 2), (3, 2, 6, 7), (7, 6, 4, 5), (5, 1, 3, 7), (1, 0, 2, 3), (5, 4, 0, 1)])
_uv = me_cube_001.uv_layers.new(name='UVMap')
_uv.uv.foreach_set('vector', [0.625, 0.5, 0.875, 0.5, 0.875, 0.75, 0.625, 0.75, 0.375, 0.75, 0.625, 0.75, 0.625, 1.0, 0.375, 1.0, 0.375, 0.0, 0.625, 0.0, 0.625, 0.25, 0.375, 0.25, 0.125, 0.5, 0.375, 0.5, 0.375, 0.75, 0.125, 0.75, 0.375, 0.5, 0.625, 0.5, 0.625, 0.75, 0.375, 0.75, 0.375, 0.25, 0.625, 0.25, 0.625, 0.5, 0.375, 0.5])
me_cube_001.materials.append(mat_cgmulliganstew)
me_cube_001.use_remesh_preserve_volume = False
me_cube_001.use_remesh_preserve_attributes = False
me_cube_001.use_mirror_vertex_groups = False
me_cube_001.update()
me_cube_002 = bpy.data.meshes.new('Cube.002')
me_cube_002.from_pydata([(1.0, 1.0, 1.0), (1.0, 1.0, -1.0), (1.0, -1.0, 1.0), (1.0, -1.0, -1.0), (-1.0, 1.0, 1.0), (-1.0, 1.0, -1.0), (-1.0, -1.0, 1.0), (-1.0, -1.0, -1.0)], [], [(0, 4, 6, 2), (3, 2, 6, 7), (7, 6, 4, 5), (5, 1, 3, 7), (1, 0, 2, 3), (5, 4, 0, 1)])
_uv = me_cube_002.uv_layers.new(name='UVMap')
_uv.uv.foreach_set('vector', [0.625, 0.5, 0.875, 0.5, 0.875, 0.75, 0.625, 0.75, 0.375, 0.75, 0.625, 0.75, 0.625, 1.0, 0.375, 1.0, 0.375, 0.0, 0.625, 0.0, 0.625, 0.25, 0.375, 0.25, 0.125, 0.5, 0.375, 0.5, 0.375, 0.75, 0.125, 0.75, 0.375, 0.5, 0.625, 0.5, 0.625, 0.75, 0.375, 0.75, 0.375, 0.25, 0.625, 0.25, 0.625, 0.5, 0.375, 0.5])
me_cube_002.materials.append(mat_pla_template)
me_cube_002.use_remesh_preserve_volume = False
me_cube_002.use_remesh_preserve_attributes = False
me_cube_002.use_mirror_vertex_groups = False
me_cube_002.update()

# ---- objects
ob_camera = bpy.data.objects.new('Camera', cam_camera)
ob_sun = bpy.data.objects.new('Sun', light_sun)
ob_cgmulliganstew = bpy.data.objects.new('cgMulliganStew', me_cgmulliganstew)
ob_cube = bpy.data.objects.new('Cube', me_cube)
ob_cube_001 = bpy.data.objects.new('Cube.001', me_cube_001)
ob_cube_002 = bpy.data.objects.new('Cube.002', me_cube_002)

# ---- transforms, parenting, visibility, modifiers, constraints
ob_camera.location = (3.046, -3.546, 2.882)
ob_camera.rotation_euler = (1.24, 0.0128, 0.7486)
ob_camera.lineart.crease_threshold = 0.0
ob_sun.location = (0.0, 0.0, 0.0)
ob_cgmulliganstew.location = (0.0, 0.0, 0.0)
ob_cgmulliganstew.color = (0.8, 0.8, 0.8, 1.0)
ob_cube.location = (0.0, 0.0, 0.0)
ob_cube.lock_rotations_4d = False
ob_cube.empty_display_type = 'ARROWS'
ob_cube.lineart.crease_threshold = 0.0
ob_cube_001.location = (0.0, 0.0, 2.0)
ob_cube_001.lock_rotations_4d = False
ob_cube_001.empty_display_type = 'ARROWS'
ob_cube_001.lineart.crease_threshold = 0.0
ob_cube_002.location = (0.0, 0.0, -2.0)
ob_cube_002.lock_rotations_4d = False
ob_cube_002.empty_display_type = 'ARROWS'
ob_cube_002.lineart.crease_threshold = 0.0

# ---- collection membership
scene.collection.objects.link(ob_camera)
scene.collection.objects.link(ob_sun)
scene.collection.objects.link(ob_cgmulliganstew)
col_don_t_render_me.objects.link(ob_cube)
col_don_t_render_me.objects.link(ob_cube_001)
col_don_t_render_me.objects.link(ob_cube_002)
def _layer_coll(name, lc=None):
    lc = lc or bpy.context.view_layer.layer_collection
    for c in lc.children:
        if c.name == name: return c
        r = _layer_coll(name, c)
        if r: return r
_layer_coll("Don't Render Me").exclude = True

# ---- scene / render settings (as saved in the file)
scene.camera = ob_camera
scene.frame_start = 1; scene.frame_end = 500; scene.frame_set(9)
scene.render.engine = 'CYCLES'
scene.render.image_settings.compression = 30
scene.render.resolution_x = 1080
scene.render.fps = 25
scene.render.filter_size = 0.01
scene.render.film_transparent = True
scene.cycles.use_denoising = False
scene.cycles.samples = 64
scene.cycles.sampling_pattern = 'TABULATED_SOBOL'
scene.cycles.caustics_reflective = False
scene.cycles.caustics_refractive = False
scene.cycles.max_bounces = 1
scene.cycles.diffuse_bounces = 1
scene.cycles.glossy_bounces = 1
scene.cycles.transmission_bounces = 1
scene.cycles.transparent_max_bounces = 1
scene.cycles.filter_width = 0.01
scene.cycles.bake_type = 'DIFFUSE'
scene.eevee.taa_render_samples = 32
scene.eevee.use_taa_reprojection = False
scene.view_settings.view_transform = 'Standard'
bpy.context.view_layer.update()
